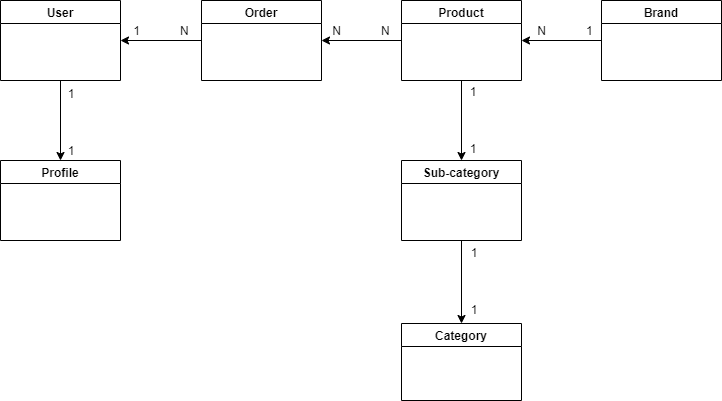

The diagram above was exported from draw.io. Its source (the exported page's mxGraphModel, read from the mxfile embedded in the PNG):
<mxGraphModel dx="1038" dy="579" grid="1" gridSize="10" guides="1" tooltips="1" connect="1" arrows="1" fold="1" page="1" pageScale="1" pageWidth="827" pageHeight="1169" math="0" shadow="0">
  <root>
    <mxCell id="0" />
    <mxCell id="1" parent="0" />
    <mxCell id="g25_m8e64dsqaF6YCm2c-6" style="edgeStyle=orthogonalEdgeStyle;rounded=0;orthogonalLoop=1;jettySize=auto;html=1;exitX=0.5;exitY=1;exitDx=0;exitDy=0;entryX=0.5;entryY=0;entryDx=0;entryDy=0;" edge="1" parent="1" source="g25_m8e64dsqaF6YCm2c-2" target="g25_m8e64dsqaF6YCm2c-3">
      <mxGeometry relative="1" as="geometry" />
    </mxCell>
    <mxCell id="g25_m8e64dsqaF6YCm2c-2" value="User" style="swimlane;" vertex="1" parent="1">
      <mxGeometry x="79" y="40" width="120" height="80" as="geometry" />
    </mxCell>
    <mxCell id="g25_m8e64dsqaF6YCm2c-3" value="Profile" style="swimlane;" vertex="1" parent="1">
      <mxGeometry x="79" y="200" width="120" height="80" as="geometry" />
    </mxCell>
    <mxCell id="g25_m8e64dsqaF6YCm2c-7" value="1&lt;br&gt;&lt;br&gt;&lt;br&gt;&lt;br&gt;1" style="text;html=1;strokeColor=none;fillColor=none;align=center;verticalAlign=middle;whiteSpace=wrap;rounded=0;" vertex="1" parent="1">
      <mxGeometry x="120" y="147" width="60" height="30" as="geometry" />
    </mxCell>
    <mxCell id="g25_m8e64dsqaF6YCm2c-9" style="edgeStyle=orthogonalEdgeStyle;rounded=0;orthogonalLoop=1;jettySize=auto;html=1;exitX=0;exitY=0.5;exitDx=0;exitDy=0;entryX=1;entryY=0.5;entryDx=0;entryDy=0;" edge="1" parent="1" source="g25_m8e64dsqaF6YCm2c-8" target="g25_m8e64dsqaF6YCm2c-2">
      <mxGeometry relative="1" as="geometry" />
    </mxCell>
    <mxCell id="g25_m8e64dsqaF6YCm2c-8" value="Order" style="swimlane;startSize=23;" vertex="1" parent="1">
      <mxGeometry x="280" y="40" width="120" height="80" as="geometry" />
    </mxCell>
    <mxCell id="g25_m8e64dsqaF6YCm2c-10" value="1&amp;nbsp; &amp;nbsp; &amp;nbsp; &amp;nbsp; &amp;nbsp; &amp;nbsp; N" style="text;html=1;strokeColor=none;fillColor=none;align=center;verticalAlign=middle;whiteSpace=wrap;rounded=0;" vertex="1" parent="1">
      <mxGeometry x="200" y="56" width="80" height="30" as="geometry" />
    </mxCell>
    <mxCell id="g25_m8e64dsqaF6YCm2c-15" style="edgeStyle=orthogonalEdgeStyle;rounded=0;orthogonalLoop=1;jettySize=auto;html=1;exitX=0.5;exitY=1;exitDx=0;exitDy=0;entryX=0.5;entryY=0;entryDx=0;entryDy=0;" edge="1" parent="1" source="g25_m8e64dsqaF6YCm2c-11" target="g25_m8e64dsqaF6YCm2c-14">
      <mxGeometry relative="1" as="geometry" />
    </mxCell>
    <mxCell id="g25_m8e64dsqaF6YCm2c-23" style="edgeStyle=orthogonalEdgeStyle;rounded=0;orthogonalLoop=1;jettySize=auto;html=1;exitX=0;exitY=0.5;exitDx=0;exitDy=0;entryX=1;entryY=0.5;entryDx=0;entryDy=0;" edge="1" parent="1" source="g25_m8e64dsqaF6YCm2c-11" target="g25_m8e64dsqaF6YCm2c-8">
      <mxGeometry relative="1" as="geometry" />
    </mxCell>
    <mxCell id="g25_m8e64dsqaF6YCm2c-11" value="Product" style="swimlane;startSize=23;" vertex="1" parent="1">
      <mxGeometry x="480" y="40" width="120" height="80" as="geometry" />
    </mxCell>
    <mxCell id="g25_m8e64dsqaF6YCm2c-18" style="edgeStyle=orthogonalEdgeStyle;rounded=0;orthogonalLoop=1;jettySize=auto;html=1;exitX=0.5;exitY=1;exitDx=0;exitDy=0;entryX=0.5;entryY=0;entryDx=0;entryDy=0;" edge="1" parent="1" source="g25_m8e64dsqaF6YCm2c-14" target="g25_m8e64dsqaF6YCm2c-17">
      <mxGeometry relative="1" as="geometry" />
    </mxCell>
    <mxCell id="g25_m8e64dsqaF6YCm2c-14" value="Sub-category" style="swimlane;startSize=23;" vertex="1" parent="1">
      <mxGeometry x="480" y="200" width="120" height="80" as="geometry" />
    </mxCell>
    <mxCell id="g25_m8e64dsqaF6YCm2c-17" value="Category" style="swimlane;startSize=23;" vertex="1" parent="1">
      <mxGeometry x="480" y="363" width="120" height="77" as="geometry" />
    </mxCell>
    <mxCell id="g25_m8e64dsqaF6YCm2c-24" style="edgeStyle=orthogonalEdgeStyle;rounded=0;orthogonalLoop=1;jettySize=auto;html=1;exitX=0;exitY=0.5;exitDx=0;exitDy=0;entryX=1;entryY=0.5;entryDx=0;entryDy=0;" edge="1" parent="1" source="g25_m8e64dsqaF6YCm2c-20" target="g25_m8e64dsqaF6YCm2c-11">
      <mxGeometry relative="1" as="geometry" />
    </mxCell>
    <mxCell id="g25_m8e64dsqaF6YCm2c-20" value="Brand" style="swimlane;startSize=23;" vertex="1" parent="1">
      <mxGeometry x="680" y="40" width="120" height="80" as="geometry" />
    </mxCell>
    <mxCell id="g25_m8e64dsqaF6YCm2c-25" value="N&amp;nbsp; &amp;nbsp; &amp;nbsp; &amp;nbsp; &amp;nbsp; &amp;nbsp; N" style="text;html=1;strokeColor=none;fillColor=none;align=center;verticalAlign=middle;whiteSpace=wrap;rounded=0;" vertex="1" parent="1">
      <mxGeometry x="400" y="56" width="80" height="30" as="geometry" />
    </mxCell>
    <mxCell id="g25_m8e64dsqaF6YCm2c-26" value="N&amp;nbsp; &amp;nbsp; &amp;nbsp; &amp;nbsp; &amp;nbsp; &amp;nbsp; 1" style="text;html=1;strokeColor=none;fillColor=none;align=center;verticalAlign=middle;whiteSpace=wrap;rounded=0;" vertex="1" parent="1">
      <mxGeometry x="604" y="56" width="80" height="30" as="geometry" />
    </mxCell>
    <mxCell id="g25_m8e64dsqaF6YCm2c-27" value="1&lt;br&gt;&lt;br&gt;&lt;br&gt;&lt;br&gt;1" style="text;html=1;strokeColor=none;fillColor=none;align=center;verticalAlign=middle;whiteSpace=wrap;rounded=0;" vertex="1" parent="1">
      <mxGeometry x="522" y="145" width="60" height="30" as="geometry" />
    </mxCell>
    <mxCell id="g25_m8e64dsqaF6YCm2c-28" value="1&lt;br&gt;&lt;br&gt;&lt;br&gt;&lt;br&gt;1" style="text;html=1;strokeColor=none;fillColor=none;align=center;verticalAlign=middle;whiteSpace=wrap;rounded=0;" vertex="1" parent="1">
      <mxGeometry x="523" y="306" width="60" height="30" as="geometry" />
    </mxCell>
  </root>
</mxGraphModel>